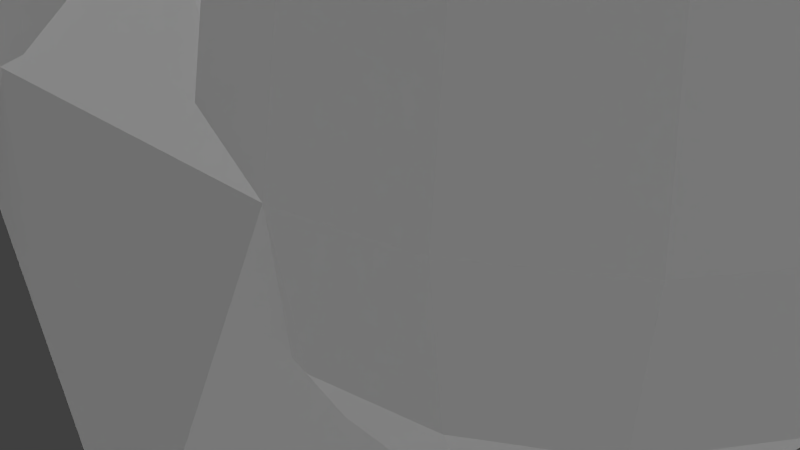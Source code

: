 # Source: 10_kyjen_squeakin_eggs_plush_puppies.blend  (saved by Blender 2.76.0; exported with 4.5.12 LTS)
import bpy
from mathutils import Matrix  # noqa: F401  (used for matrix-valued properties, if any)

bpy.ops.wm.read_factory_settings(use_empty=True)
scene = bpy.context.scene
scene.name = 'Scene'

# ---- collections
col_collection_1 = bpy.data.collections.new('Collection 1'); scene.collection.children.link(col_collection_1)

# ---- materials (node trees are filled in below, after node groups)
mat_material_005 = bpy.data.materials.new('Material.005')
mat_material_005.alpha_threshold = 0.0
mat_material_005.use_transparent_shadow = False
mat_material_005.roughness = 0.5
mat_material_005.specular_intensity = 0.08166
mat_material_004 = bpy.data.materials.new('Material.004')
mat_material_004.alpha_threshold = 0.0
mat_material_004.use_transparent_shadow = False
mat_material_004.roughness = 0.5
mat_material_004.specular_intensity = 0.03582
mat_material_007 = bpy.data.materials.new('Material.007')
mat_material_007.alpha_threshold = 0.0
mat_material_007.use_transparent_shadow = False
mat_material_007.roughness = 0.5
mat_material_007.specular_intensity = 0.1046
mat_material_006 = bpy.data.materials.new('Material.006')
mat_material_006.alpha_threshold = 0.0
mat_material_006.use_transparent_shadow = False
mat_material_006.roughness = 0.5

# ---- material node trees

# ---- world
world_world = bpy.data.worlds.new('World'); scene.world = world_world
world_world.color = (0.05088, 0.05088, 0.05088)
world_world.use_sun_shadow = False
world_world.sun_shadow_jitter_overblur = 0.0
world_world.cycles.sampling_method = 'MANUAL'
world_world.cycles.sample_map_resolution = 256

# ---- cameras
cam_camera = bpy.data.cameras.new('Camera')
cam_camera.clip_end = 100.0
cam_camera.lens = 35.0
cam_camera.sensor_width = 32.0
cam_camera.sensor_height = 18.0
cam_camera.ortho_scale = 7.314
cam_camera.dof.focus_distance = 0.0
cam_camera.dof.aperture_fstop = 128.0

# ---- lights
light_hemi_001 = bpy.data.lights.new('Hemi.001', 'SUN')
light_hemi_001.transmission_factor = 0.0
light_hemi_001.angle = 0.1993
light_hemi_001.energy = 1.0
light_hemi_001.shadow_buffer_clip_start = 0.5
light_hemi_001.shadow_soft_size = 0.1
light_hemi_001.shadow_cascade_max_distance = 1000.0
light_hemi_001.cycles.use_multiple_importance_sampling = False
light_point_001 = bpy.data.lights.new('Point.001', 'POINT')
light_point_001.transmission_factor = 0.0
light_point_001.energy = 100.0
light_point_001.shadow_buffer_clip_start = 0.5
light_point_001.shadow_soft_size = 10.0
light_point_001.shadow_maximum_resolution = 0.006
light_point_001.use_absolute_resolution = True
light_point_001.cycles.use_multiple_importance_sampling = False
light_point = bpy.data.lights.new('Point', 'POINT')
light_point.transmission_factor = 0.0
light_point.energy = 100.0
light_point.shadow_buffer_clip_start = 0.5
light_point.shadow_soft_size = 10.0
light_point.shadow_maximum_resolution = 0.006
light_point.use_absolute_resolution = True
light_point.cycles.use_multiple_importance_sampling = False
light_hemi = bpy.data.lights.new('Hemi', 'SUN')
light_hemi.transmission_factor = 0.0
light_hemi.angle = 2.942
light_hemi.energy = 1.0
light_hemi.shadow_buffer_clip_start = 0.5
light_hemi.shadow_soft_size = 10.0
light_hemi.shadow_cascade_max_distance = 1000.0
light_hemi.cycles.use_multiple_importance_sampling = False

# ---- meshes
me_cylinder_006 = bpy.data.meshes.new('Cylinder.006')
me_cylinder_006.from_pydata([(-2.762, 2.388, -18.64), (-2.762, 2.388, -7.64), (-2.372, 2.35, -18.64), (-2.372, 2.35, -7.64), (-1.997, 2.236, -18.64), (-1.997, 2.236, -7.64), (-1.651, 2.051, -18.64), (-1.651, 2.051, -7.64), (-1.348, 1.802, -18.64), (-1.348, 1.802, -7.64), (-1.099, 1.499, -18.64), (-1.099, 1.499, -7.64), (-0.9145, 1.153, -18.64), (-0.9145, 1.153, -7.64), (-0.8007, 0.7782, -18.64), (-0.8007, 0.7782, -7.64), (-0.7622, 0.388, -18.64), (-0.7622, 0.388, -7.64), (-0.8007, -0.002144, -18.64), (-0.8007, -0.002144, -7.64), (-0.9145, -0.3773, -18.64), (-0.9145, -0.3773, -7.64), (-1.099, -0.7231, -18.64), (-1.099, -0.7231, -7.64), (-1.348, -1.026, -18.64), (-1.348, -1.026, -7.64), (-1.651, -1.275, -18.64), (-1.651, -1.275, -7.64), (-1.997, -1.46, -18.64), (-1.997, -1.46, -7.64), (-2.372, -1.574, -18.64), (-2.372, -1.574, -7.64), (-2.762, -1.612, -18.64), (-2.762, -1.612, -7.64), (-3.152, -1.574, -18.64), (-3.152, -1.574, -7.64), (-3.528, -1.46, -18.64), (-3.528, -1.46, -7.64), (-3.873, -1.275, -18.64), (-3.873, -1.275, -7.64), (-4.176, -1.026, -18.64), (-4.176, -1.026, -7.64), (-4.425, -0.7231, -18.64), (-4.425, -0.7231, -7.64), (-4.61, -0.3773, -18.64), (-4.61, -0.3773, -7.64), (-4.724, -0.002142, -18.64), (-4.724, -0.002142, -7.64), (-4.762, 0.388, -18.64), (-4.762, 0.388, -7.64), (-4.724, 0.7782, -18.64), (-4.724, 0.7782, -7.64), (-4.61, 1.153, -18.64), (-4.61, 1.153, -7.64), (-4.425, 1.499, -18.64), (-4.425, 1.499, -7.64), (-4.176, 1.802, -18.64), (-4.176, 1.802, -7.64), (-3.873, 2.051, -18.64), (-3.873, 2.051, -7.64), (-3.528, 2.236, -18.64), (-3.528, 2.236, -7.64), (-3.152, 2.35, -18.64), (-3.152, 2.35, -7.64), (-17.53, -7.248e-06, 6.932), (23.75, -7.01e-06, 6.413), (-13.18, 5.386, -3.58), (-3.079, 10.77, -4.308), (5.246, 7.038, -3.737), (8.1, -1.199e-06, -5.942), (5.246, -7.038, -3.737), (-3.079, -10.77, -4.308), (-13.18, -5.386, -3.58), (8.872, 10.77, 2.827), (8.872, 7.617, -0.04321), (16.49, -7.927e-06, -0.04321), (14.26, -5.386, -0.04321), (8.872, -10.77, 2.827), (-19.81, 4.123, 2.618), (-13.98, 9.953, 2.618), (-13.98, -9.953, 2.618), (-17.48, -7.617, 2.618), (-17.53, -7.248e-06, 6.932), (23.75, -7.01e-06, 6.413), (-16.99, -6.202e-06, 11.41), (24.29, -5.964e-06, 10.9), (-14.26, 1.457e-06, -2.674), (-14.73, 1.708e-06, -4.103), (-13.42, 1.774e-06, -5.562), (-10.55, 1.643e-06, -6.831), (-6.53, 1.337e-06, -7.716), (-1.989, 9.003e-07, -8.082), (2.386, 4.01e-07, -7.873), (-14.04, 1.578, -2.601), (-14.33, 2.915, -3.967), (-12.9, 3.809, -5.385), (-9.977, 4.123, -6.639), (-6.005, 3.809, -7.539), (-1.587, 2.915, -7.946), (2.603, 1.578, -7.8), (-13.42, 2.915, -2.391), (-13.18, 5.386, -3.58), (-11.4, 7.038, -4.88), (-8.358, 7.617, -6.092), (-4.509, 7.038, -7.033), (-0.4427, 5.386, -7.559), (3.223, 2.915, -7.59), (-12.49, 3.809, -2.078), (-11.47, 7.038, -3.001), (-9.165, 9.195, -4.123), (-5.936, 9.953, -5.274), (-2.271, 9.195, -6.277), (1.27, 7.038, -6.981), (4.15, 3.809, -7.277), (-11.4, 4.123, -1.709), (-9.448, 7.617, -2.319), (-6.526, 9.953, -3.231), (-3.079, 10.77, -4.308), (0.3684, 9.953, -5.385), (3.291, 7.617, -6.298), (5.243, 4.123, -6.908), (-10.31, 3.809, -1.339), (-7.427, 7.038, -1.636), (-3.886, 9.195, -2.339), (-0.2213, 9.953, -3.343), (3.008, 9.195, -4.493), (5.311, 7.038, -5.615), (6.337, 3.809, -6.538), (-9.38, 2.915, -1.026), (-5.715, 5.386, -1.057), (-1.648, 7.038, -1.583), (2.201, 7.617, -2.524), (5.246, 7.038, -3.737), (7.024, 5.386, -5.036), (7.263, 2.915, -6.225), (-12.09, 4.351e-07, -1.495), (-8.761, 1.578, -0.8167), (-4.57, 2.915, -0.6704), (-0.1526, 3.809, -1.078), (3.819, 4.123, -1.977), (6.741, 3.809, -3.231), (8.168, 2.915, -4.65), (7.883, 1.578, -6.016), (-8.543, -1.429e-07, -0.7432), (-4.168, -2.385e-06, -0.5346), (0.3725, -2.454e-06, -0.9005), (4.388, -3.862e-06, -1.785), (7.266, -2.892e-06, -3.054), (8.57, -3.193e-06, -4.514), (8.1, -1.199e-06, -5.942), (-8.761, -1.578, -0.8167), (-4.57, -2.915, -0.6704), (-0.1526, -3.809, -1.078), (3.819, -4.123, -1.977), (6.741, -3.809, -3.231), (8.168, -2.915, -4.65), (7.883, -1.578, -6.016), (-9.38, -2.915, -1.026), (-5.715, -5.386, -1.057), (-1.648, -7.038, -1.583), (2.201, -7.617, -2.524), (5.246, -7.038, -3.737), (7.024, -5.386, -5.036), (7.263, -2.915, -6.225), (-10.31, -3.809, -1.339), (-7.427, -7.038, -1.636), (-3.886, -9.195, -2.339), (-0.2213, -9.953, -3.343), (3.008, -9.195, -4.493), (5.311, -7.038, -5.615), (6.337, -3.809, -6.538), (-11.4, -4.123, -1.709), (-9.448, -7.617, -2.319), (-6.526, -9.953, -3.231), (-3.079, -10.77, -4.308), (0.3683, -9.953, -5.385), (3.291, -7.617, -6.298), (5.243, -4.123, -6.908), (-12.49, -3.809, -2.078), (-11.47, -7.038, -3.001), (-9.165, -9.195, -4.123), (-5.936, -9.953, -5.274), (-2.271, -9.195, -6.277), (1.27, -7.038, -6.981), (4.15, -3.809, -7.277), (5.929, -8.528e-08, -7.122), (-13.42, -2.915, -2.391), (-13.18, -5.386, -3.58), (-11.4, -7.038, -4.88), (-8.358, -7.617, -6.092), (-4.509, -7.038, -7.033), (-0.4427, -5.386, -7.559), (3.223, -2.915, -7.59), (-14.04, -1.578, -2.601), (-14.33, -2.915, -3.967), (-12.9, -3.809, -5.385), (-9.977, -4.123, -6.639), (-6.005, -3.809, -7.539), (-1.587, -2.915, -7.946), (2.603, -1.578, -7.8), (4.749, -5.47e-06, 6.578), (1.254, -5.47e-06, 5.698), (-1.081, -5.47e-06, 4.381), (-1.901, -5.47e-06, 2.827), (-1.081, -5.47e-06, 1.274), (1.254, -5.47e-06, -0.04321), (4.749, -5.47e-06, -0.9232), (5.063, 1.578, 6.578), (1.834, 2.915, 5.698), (-0.3233, 3.809, 4.381), (-1.081, 4.123, 2.827), (-0.3233, 3.809, 1.274), (1.834, 2.915, -0.04321), (5.063, 1.578, -0.9232), (5.957, 2.915, 6.578), (3.485, 5.386, 5.698), (1.834, 7.038, 4.381), (1.254, 7.617, 2.827), (1.834, 7.038, 1.274), (3.485, 5.386, -0.04321), (5.957, 2.915, -0.9232), (7.294, 3.809, 6.578), (5.957, 7.038, 5.698), (5.063, 9.195, 4.381), (4.749, 9.953, 2.827), (5.063, 9.195, 1.274), (5.957, 7.038, -0.04321), (7.294, 3.809, -0.9232), (8.872, 4.123, 6.578), (8.872, 7.617, 5.698), (8.872, 9.953, 4.381), (8.872, 10.77, 2.827), (8.872, 9.953, 1.274), (8.872, 7.617, -0.04321), (8.872, 4.123, -0.9232), (10.45, 3.809, 6.578), (11.79, 7.038, 5.698), (12.68, 9.195, 4.381), (12.99, 9.953, 2.827), (12.68, 9.195, 1.274), (11.79, 7.038, -0.04321), (10.45, 3.809, -0.9232), (11.79, 2.915, 6.578), (14.26, 5.386, 5.698), (15.91, 7.038, 4.381), (16.49, 7.617, 2.827), (15.91, 7.038, 1.274), (14.26, 5.386, -0.04321), (11.79, 2.915, -0.9232), (8.872, -6.092e-06, 6.887), (12.68, 1.578, 6.578), (15.91, 2.915, 5.698), (18.07, 3.809, 4.381), (18.82, 4.123, 2.827), (18.07, 3.809, 1.274), (15.91, 2.915, -0.04321), (12.68, 1.578, -0.9232), (12.99, -6.184e-06, 6.578), (16.49, -7.927e-06, 5.698), (18.82, -7.56e-06, 4.381), (19.64, -8.661e-06, 2.827), (18.82, -7.56e-06, 1.274), (16.49, -7.927e-06, -0.04321), (12.99, -6.184e-06, -0.9232), (12.68, -1.578, 6.578), (15.91, -2.915, 5.698), (18.07, -3.809, 4.381), (18.82, -4.123, 2.827), (18.07, -3.809, 1.274), (15.91, -2.915, -0.04321), (12.68, -1.578, -0.9232), (11.79, -2.915, 6.578), (14.26, -5.386, 5.698), (15.91, -7.038, 4.381), (16.49, -7.617, 2.827), (15.91, -7.038, 1.274), (14.26, -5.386, -0.04321), (11.79, -2.915, -0.9232), (10.45, -3.809, 6.578), (11.79, -7.038, 5.698), (12.68, -9.195, 4.381), (12.99, -9.953, 2.827), (12.68, -9.195, 1.274), (11.79, -7.038, -0.04321), (10.45, -3.809, -0.9232), (8.872, -4.123, 6.578), (8.872, -7.617, 5.698), (8.872, -9.953, 4.381), (8.872, -10.77, 2.827), (8.872, -9.953, 1.274), (8.872, -7.617, -0.04321), (8.872, -4.123, -0.9232), (7.294, -3.809, 6.578), (5.957, -7.038, 5.698), (5.063, -9.195, 4.381), (4.749, -9.953, 2.827), (5.063, -9.195, 1.274), (5.957, -7.038, -0.04321), (7.294, -3.809, -0.9232), (8.872, -5.47e-06, -1.232), (5.957, -2.915, 6.578), (3.485, -5.386, 5.698), (1.834, -7.038, 4.381), (1.254, -7.617, 2.827), (1.834, -7.038, 1.274), (3.485, -5.386, -0.04321), (5.957, -2.915, -0.9232), (5.063, -1.578, 6.578), (1.834, -2.915, 5.698), (-0.3233, -3.809, 4.381), (-1.081, -4.123, 2.827), (-0.3233, -3.809, 1.274), (1.834, -2.915, -0.04321), (5.063, -1.578, -0.9232), (-13.98, -6.724e-07, 6.368), (-17.48, -6.724e-07, 5.488), (-19.81, -6.724e-07, 4.171), (-20.63, -6.724e-07, 2.618), (-19.81, -6.724e-07, 1.064), (-17.48, -6.724e-07, -0.2531), (-13.98, -6.724e-07, -1.133), (-13.67, 1.578, 6.368), (-16.9, 2.915, 5.488), (-19.06, 3.809, 4.171), (-19.81, 4.123, 2.618), (-19.06, 3.809, 1.064), (-16.9, 2.915, -0.2531), (-13.67, 1.578, -1.133), (-12.78, 2.915, 6.368), (-15.25, 5.386, 5.488), (-16.9, 7.038, 4.171), (-17.48, 7.617, 2.618), (-16.9, 7.038, 1.064), (-15.25, 5.386, -0.2531), (-12.78, 2.915, -1.133), (-11.44, 3.809, 6.368), (-12.78, 7.038, 5.488), (-13.67, 9.195, 4.171), (-13.98, 9.953, 2.618), (-13.67, 9.195, 1.064), (-12.78, 7.038, -0.2531), (-11.44, 3.809, -1.133), (-9.861, 4.123, 6.368), (-9.861, 7.617, 5.488), (-9.861, 9.953, 4.171), (-9.861, 10.77, 2.618), (-9.861, 9.953, 1.064), (-9.861, 7.617, -0.2531), (-9.861, 4.123, -1.133), (-8.284, 3.809, 6.368), (-6.946, 7.038, 5.488), (-6.053, 9.195, 4.171), (-5.739, 9.953, 2.618), (-6.053, 9.195, 1.064), (-6.946, 7.038, -0.2531), (-8.284, 3.809, -1.133), (-6.946, 2.915, 6.368), (-4.475, 5.386, 5.488), (-2.824, 7.038, 4.171), (-2.244, 7.617, 2.618), (-2.824, 7.038, 1.064), (-4.475, 5.386, -0.2531), (-6.946, 2.915, -1.133), (-9.861, -1.295e-06, 6.677), (-6.053, 1.578, 6.368), (-2.824, 2.915, 5.488), (-0.6662, 3.809, 4.171), (0.09138, 4.123, 2.618), (-0.6662, 3.809, 1.064), (-2.824, 2.915, -0.2531), (-6.053, 1.578, -1.133), (-5.739, -1.387e-06, 6.368), (-2.244, -3.129e-06, 5.488), (0.09138, -2.763e-06, 4.171), (0.9114, -3.863e-06, 2.618), (0.09138, -2.763e-06, 1.064), (-2.244, -3.129e-06, -0.2531), (-5.739, -1.387e-06, -1.133), (-6.053, -1.578, 6.368), (-2.824, -2.915, 5.488), (-0.6662, -3.809, 4.171), (0.09138, -4.123, 2.618), (-0.6662, -3.809, 1.064), (-2.824, -2.915, -0.2531), (-6.053, -1.578, -1.133), (-6.946, -2.915, 6.368), (-4.475, -5.386, 5.488), (-2.824, -7.038, 4.171), (-2.244, -7.617, 2.618), (-2.824, -7.038, 1.064), (-4.475, -5.386, -0.2531), (-6.946, -2.915, -1.133), (-8.284, -3.809, 6.368), (-6.946, -7.038, 5.488), (-6.053, -9.195, 4.171), (-5.739, -9.953, 2.618), (-6.053, -9.195, 1.064), (-6.946, -7.038, -0.2531), (-8.284, -3.809, -1.133), (-9.861, -4.123, 6.368), (-9.861, -7.617, 5.488), (-9.861, -9.953, 4.171), (-9.861, -10.77, 2.618), (-9.861, -9.953, 1.064), (-9.861, -7.617, -0.2531), (-9.861, -4.123, -1.133), (-11.44, -3.809, 6.368), (-12.78, -7.038, 5.488), (-13.67, -9.195, 4.171), (-13.98, -9.953, 2.618), (-13.67, -9.195, 1.064), (-12.78, -7.038, -0.2531), (-11.44, -3.809, -1.133), (-9.861, -6.724e-07, -1.442), (-12.78, -2.915, 6.368), (-15.25, -5.386, 5.488), (-16.9, -7.038, 4.171), (-17.48, -7.617, 2.618), (-16.9, -7.038, 1.064), (-15.25, -5.386, -0.2531), (-12.78, -2.915, -1.133), (-13.67, -1.578, 6.368), (-16.9, -2.915, 5.488), (-19.06, -3.809, 4.171), (-19.81, -4.123, 2.618), (-19.06, -3.809, 1.064), (-16.9, -2.915, -0.2531), (-13.67, -1.578, -1.133), (-16.99, 0.4274, 11.41), (-17.53, 0.4274, 6.932), (23.75, 0.4274, 6.413), (24.29, 0.4274, 10.9)], [(382, 311)], [(0, 1, 3, 2), (2, 3, 5, 4), (4, 5, 7, 6), (6, 7, 9, 8), (8, 9, 11, 10), (10, 11, 13, 12), (12, 13, 15, 14), (14, 15, 17, 16), (16, 17, 19, 18), (18, 19, 21, 20), (20, 21, 23, 22), (22, 23, 25, 24), (24, 25, 27, 26), (26, 27, 29, 28), (28, 29, 31, 30), (30, 31, 33, 32), (32, 33, 35, 34), (34, 35, 37, 36), (36, 37, 39, 38), (38, 39, 41, 40), (40, 41, 43, 42), (42, 43, 45, 44), (44, 45, 47, 46), (46, 47, 49, 48), (48, 49, 51, 50), (50, 51, 53, 52), (52, 53, 55, 54), (54, 55, 57, 56), (56, 57, 59, 58), (58, 59, 61, 60), (3, 1, 63, 61, 59, 57, 55, 53, 51, 49, 47, 45, 43, 41, 39, 37, 35, 33, 31, 29, 27, 25, 23, 21, 19, 17, 15, 13, 11, 9, 7, 5), (62, 63, 1, 0), (60, 61, 63, 62), (0, 2, 4, 6, 8, 10, 12, 14, 16, 18, 20, 22, 24, 26, 28, 30, 32, 34, 36, 38, 40, 42, 44, 46, 48, 50, 52, 54, 56, 58, 60, 62), (69, 75, 76, 70), (76, 77, 71, 70), (80, 71, 77), (69, 68, 74, 75), (73, 74, 68, 67), (67, 79, 73), (78, 79, 67, 66), (78, 66, 72, 81), (81, 72, 71, 80), (73, 65, 77), (80, 64, 79), (64, 79, 73, 65), (64, 80, 77, 65), (82, 84, 85, 83), (92, 91, 98, 99), (90, 89, 96, 97), (88, 87, 94, 95), (91, 90, 97, 98), (89, 88, 95, 96), (87, 86, 93, 94), (98, 97, 104, 105), (96, 95, 102, 103), (94, 93, 100, 101), (99, 98, 105, 106), (97, 96, 103, 104), (95, 94, 101, 102), (105, 104, 111, 112), (103, 102, 109, 110), (101, 100, 107, 108), (106, 105, 112, 113), (104, 103, 110, 111), (102, 101, 108, 109), (113, 112, 119, 120), (111, 110, 117, 118), (109, 108, 115, 116), (112, 111, 118, 119), (110, 109, 116, 117), (108, 107, 114, 115), (118, 117, 124, 125), (116, 115, 122, 123), (119, 118, 125, 126), (117, 116, 123, 124), (115, 114, 121, 122), (120, 119, 126, 127), (126, 125, 132, 133), (124, 123, 130, 131), (122, 121, 128, 129), (127, 126, 133, 134), (125, 124, 131, 132), (123, 122, 129, 130), (131, 130, 138, 139), (129, 128, 136, 137), (134, 133, 141, 142), (132, 131, 139, 140), (130, 129, 137, 138), (133, 132, 140, 141), (142, 141, 148, 149), (140, 139, 146, 147), (138, 137, 144, 145), (141, 140, 147, 148), (139, 138, 145, 146), (137, 136, 143, 144), (145, 144, 151, 152), (148, 147, 154, 155), (146, 145, 152, 153), (144, 143, 150, 151), (149, 148, 155, 156), (147, 146, 153, 154), (155, 154, 161, 162), (153, 152, 159, 160), (151, 150, 157, 158), (156, 155, 162, 163), (154, 153, 160, 161), (152, 151, 158, 159), (158, 157, 164, 165), (163, 162, 169, 170), (161, 160, 167, 168), (159, 158, 165, 166), (162, 161, 168, 169), (160, 159, 166, 167), (170, 169, 176, 177), (168, 167, 174, 175), (166, 165, 172, 173), (169, 168, 175, 176), (167, 166, 173, 174), (165, 164, 171, 172), (176, 175, 182, 183), (174, 173, 180, 181), (172, 171, 178, 179), (177, 176, 183, 184), (175, 174, 181, 182), (173, 172, 179, 180), (183, 182, 190, 191), (181, 180, 188, 189), (179, 178, 186, 187), (184, 183, 191, 192), (182, 181, 189, 190), (180, 179, 187, 188), (192, 191, 198, 199), (190, 189, 196, 197), (188, 187, 194, 195), (191, 190, 197, 198), (189, 188, 195, 196), (187, 186, 193, 194), (86, 135, 93), (185, 92, 99), (93, 135, 100), (185, 99, 106), (100, 135, 107), (185, 106, 113), (107, 135, 114), (185, 113, 120), (114, 135, 121), (185, 120, 127), (185, 127, 134), (121, 135, 128), (128, 135, 136), (185, 134, 142), (136, 135, 143), (185, 142, 149), (143, 135, 150), (185, 149, 156), (185, 156, 163), (150, 135, 157), (157, 135, 164), (185, 163, 170), (164, 135, 171), (185, 170, 177), (171, 135, 178), (185, 177, 184), (178, 135, 186), (185, 184, 192), (186, 135, 193), (185, 192, 199), (197, 196, 89, 90), (195, 194, 87, 88), (193, 135, 86), (185, 199, 92), (198, 197, 90, 91), (196, 195, 88, 89), (194, 193, 86, 87), (199, 198, 91, 92), (206, 205, 212, 213), (204, 203, 210, 211), (202, 201, 208, 209), (205, 204, 211, 212), (203, 202, 209, 210), (201, 200, 207, 208), (212, 211, 218, 219), (210, 209, 216, 217), (208, 207, 214, 215), (213, 212, 219, 220), (211, 210, 217, 218), (209, 208, 215, 216), (219, 218, 225, 226), (217, 216, 223, 224), (215, 214, 221, 222), (220, 219, 226, 227), (218, 217, 224, 225), (216, 215, 222, 223), (227, 226, 233, 234), (225, 224, 231, 232), (223, 222, 229, 230), (226, 225, 232, 233), (224, 223, 230, 231), (222, 221, 228, 229), (232, 231, 238, 239), (230, 229, 236, 237), (233, 232, 239, 240), (231, 230, 237, 238), (229, 228, 235, 236), (234, 233, 240, 241), (240, 239, 246, 247), (238, 237, 244, 245), (236, 235, 242, 243), (241, 240, 247, 248), (239, 238, 245, 246), (237, 236, 243, 244), (245, 244, 252, 253), (243, 242, 250, 251), (248, 247, 255, 256), (246, 245, 253, 254), (244, 243, 251, 252), (247, 246, 254, 255), (256, 255, 262, 263), (254, 253, 260, 261), (252, 251, 258, 259), (255, 254, 261, 262), (253, 252, 259, 260), (251, 250, 257, 258), (259, 258, 265, 266), (262, 261, 268, 269), (260, 259, 266, 267), (258, 257, 264, 265), (263, 262, 269, 270), (261, 260, 267, 268), (269, 268, 275, 276), (267, 266, 273, 274), (265, 264, 271, 272), (270, 269, 276, 277), (268, 267, 274, 275), (266, 265, 272, 273), (272, 271, 278, 279), (277, 276, 283, 284), (275, 274, 281, 282), (273, 272, 279, 280), (276, 275, 282, 283), (274, 273, 280, 281), (284, 283, 290, 291), (282, 281, 288, 289), (280, 279, 286, 287), (283, 282, 289, 290), (281, 280, 287, 288), (279, 278, 285, 286), (290, 289, 296, 297), (288, 287, 294, 295), (286, 285, 292, 293), (291, 290, 297, 298), (289, 288, 295, 296), (287, 286, 293, 294), (297, 296, 304, 305), (295, 294, 302, 303), (293, 292, 300, 301), (298, 297, 305, 306), (296, 295, 303, 304), (294, 293, 301, 302), (306, 305, 312, 313), (304, 303, 310, 311), (302, 301, 308, 309), (305, 304, 311, 312), (303, 302, 309, 310), (301, 300, 307, 308), (200, 249, 207), (299, 206, 213), (207, 249, 214), (299, 213, 220), (214, 249, 221), (299, 220, 227), (221, 249, 228), (299, 227, 234), (228, 249, 235), (299, 234, 241), (299, 241, 248), (235, 249, 242), (242, 249, 250), (299, 248, 256), (250, 249, 257), (299, 256, 263), (257, 249, 264), (299, 263, 270), (299, 270, 277), (264, 249, 271), (271, 249, 278), (299, 277, 284), (278, 249, 285), (299, 284, 291), (285, 249, 292), (299, 291, 298), (292, 249, 300), (299, 298, 306), (300, 249, 307), (299, 306, 313), (311, 310, 203, 204), (309, 308, 201, 202), (307, 249, 200), (299, 313, 206), (312, 311, 204, 205), (310, 309, 202, 203), (308, 307, 200, 201), (313, 312, 205, 206), (320, 319, 326, 327), (318, 317, 324, 325), (316, 315, 322, 323), (319, 318, 325, 326), (317, 316, 323, 324), (315, 314, 321, 322), (326, 325, 332, 333), (324, 323, 330, 331), (322, 321, 328, 329), (327, 326, 333, 334), (325, 324, 331, 332), (323, 322, 329, 330), (333, 332, 339, 340), (331, 330, 337, 338), (329, 328, 335, 336), (334, 333, 340, 341), (332, 331, 338, 339), (330, 329, 336, 337), (341, 340, 347, 348), (339, 338, 345, 346), (337, 336, 343, 344), (340, 339, 346, 347), (338, 337, 344, 345), (336, 335, 342, 343), (346, 345, 352, 353), (344, 343, 350, 351), (347, 346, 353, 354), (345, 344, 351, 352), (343, 342, 349, 350), (348, 347, 354, 355), (354, 353, 360, 361), (352, 351, 358, 359), (350, 349, 356, 357), (355, 354, 361, 362), (353, 352, 359, 360), (351, 350, 357, 358), (359, 358, 366, 367), (357, 356, 364, 365), (362, 361, 369, 370), (360, 359, 367, 368), (358, 357, 365, 366), (361, 360, 368, 369), (370, 369, 376, 377), (368, 367, 374, 375), (366, 365, 372, 373), (369, 368, 375, 376), (367, 366, 373, 374), (365, 364, 371, 372), (373, 372, 379, 380), (376, 375, 382, 383), (374, 373, 380, 381), (372, 371, 378, 379), (377, 376, 383, 384), (375, 374, 381, 382), (383, 382, 389, 390), (381, 380, 387, 388), (379, 378, 385, 386), (384, 383, 390, 391), (382, 381, 388, 389), (380, 379, 386, 387), (386, 385, 392, 393), (391, 390, 397, 398), (389, 388, 395, 396), (387, 386, 393, 394), (390, 389, 396, 397), (388, 387, 394, 395), (398, 397, 404, 405), (396, 395, 402, 403), (394, 393, 400, 401), (397, 396, 403, 404), (395, 394, 401, 402), (393, 392, 399, 400), (404, 403, 410, 411), (402, 401, 408, 409), (400, 399, 406, 407), (405, 404, 411, 412), (403, 402, 409, 410), (401, 400, 407, 408), (411, 410, 418, 419), (409, 408, 416, 417), (407, 406, 414, 415), (412, 411, 419, 420), (410, 409, 417, 418), (408, 407, 415, 416), (420, 419, 426, 427), (418, 417, 424, 425), (416, 415, 422, 423), (419, 418, 425, 426), (417, 416, 423, 424), (415, 414, 421, 422), (314, 363, 321), (413, 320, 327), (321, 363, 328), (413, 327, 334), (328, 363, 335), (413, 334, 341), (335, 363, 342), (413, 341, 348), (342, 363, 349), (413, 348, 355), (413, 355, 362), (349, 363, 356), (356, 363, 364), (413, 362, 370), (364, 363, 371), (413, 370, 377), (371, 363, 378), (413, 377, 384), (413, 384, 391), (378, 363, 385), (385, 363, 392), (413, 391, 398), (392, 363, 399), (413, 398, 405), (399, 363, 406), (413, 405, 412), (406, 363, 414), (413, 412, 420), (414, 363, 421), (413, 420, 427), (425, 424, 317, 318), (423, 422, 315, 316), (421, 363, 314), (413, 427, 320), (426, 425, 318, 319), (424, 423, 316, 317), (422, 421, 314, 315), (427, 426, 319, 320), (429, 430, 431, 428), (83, 85, 431, 430), (84, 82, 429, 428), (85, 84, 428, 431), (82, 83, 430, 429)])
me_cylinder_006.polygons.foreach_set('material_index', [2, 2, 2, 2, 2, 2, 2, 2, 2, 2, 2, 2, 2, 2, 2, 2, 2, 2, 2, 2, 2, 2, 2, 2, 2, 2, 2, 2, 2, 2, 2, 2, 2, 2, 0, 0, 0, 0, 0, 0, 0, 0, 0, 0, 0, 0, 0, 1, 1, 1, 1, 1, 1, 1, 1, 1, 1, 1, 1, 1, 1, 1, 1, 1, 1, 1, 1, 1, 1, 1, 1, 1, 1, 1, 1, 1, 1, 1, 1, 1, 1, 1, 1, 1, 1, 1, 1, 1, 1, 1, 1, 1, 1, 1, 1, 1, 1, 1, 1, 1, 1, 1, 1, 1, 1, 1, 1, 1, 1, 1, 1, 1, 1, 1, 1, 1, 1, 1, 1, 1, 1, 1, 1, 1, 1, 1, 1, 1, 1, 1, 1, 1, 1, 1, 1, 1, 1, 1, 1, 1, 1, 1, 1, 1, 1, 1, 1, 1, 1, 1, 1, 1, 1, 1, 1, 1, 1, 1, 1, 1, 1, 1, 1, 1, 1, 1, 1, 1, 1, 1, 1, 1, 1, 1, 1, 1, 1, 1, 1, 1, 1, 1, 1, 1, 1, 1, 1, 1, 1, 1, 1, 1, 1, 1, 1, 1, 1, 1, 1, 1, 1, 1, 1, 1, 1, 1, 1, 1, 1, 1, 1, 1, 1, 1, 1, 1, 1, 1, 1, 1, 1, 1, 1, 1, 1, 1, 1, 1, 1, 1, 1, 1, 1, 1, 1, 1, 1, 1, 1, 1, 1, 1, 1, 1, 1, 1, 1, 1, 1, 1, 1, 1, 1, 1, 1, 1, 1, 1, 1, 1, 1, 1, 1, 1, 1, 1, 1, 1, 1, 1, 1, 1, 1, 1, 1, 1, 1, 1, 1, 1, 1, 1, 1, 1, 1, 1, 1, 1, 1, 1, 1, 1, 1, 1, 1, 1, 1, 1, 1, 1, 1, 1, 1, 1, 1, 1, 1, 1, 1, 1, 1, 1, 1, 1, 1, 1, 1, 1, 1, 1, 1, 1, 1, 1, 1, 1, 1, 1, 1, 1, 1, 1, 1, 1, 1, 1, 1, 1, 1, 1, 1, 1, 1, 1, 1, 1, 1, 1, 1, 1, 1, 1, 1, 1, 1, 1, 1, 1, 1, 1, 1, 1, 1, 1, 1, 1, 1, 1, 1, 1, 1, 1, 1, 1, 1, 1, 1, 1, 1, 1, 1, 1, 1, 1, 1, 1, 1, 1, 1, 1, 1, 1, 1, 1, 1, 1, 1, 1, 1, 1, 1, 1, 1, 1, 1, 1, 1, 1, 1, 1, 1, 1, 1, 1, 1, 1, 1, 1, 1, 1, 1, 1, 1, 1, 1, 1, 1, 1, 1, 1, 1, 1, 1, 1, 1, 1, 1])
_uv = me_cylinder_006.uv_layers.new(name='UVMap')
_uv.uv.foreach_set('vector', [0.7792, 0.299, 0.7792, 0.5245, 0.7766, 0.5245, 0.7766, 0.299, 0.7766, 0.299, 0.7766, 0.5245, 0.7741, 0.5245, 0.7741, 0.299, 0.7741, 0.299, 0.7741, 0.5245, 0.7718, 0.5245, 0.7718, 0.299, 0.7718, 0.299, 0.7718, 0.5245, 0.7698, 0.5245, 0.7698, 0.299, 0.7698, 0.299, 0.7698, 0.5245, 0.7682, 0.5245, 0.7682, 0.299, 0.0, 0.0, 1.0, 0.0, 1.0, 1.0, 0.0, 1.0, 0.0, 0.0, 1.0, 0.0, 1.0, 1.0, 0.0, 1.0, 0.0, 0.0, 1.0, 0.0, 1.0, 1.0, 0.0, 1.0, 0.0, 0.0, 1.0, 0.0, 1.0, 1.0, 0.0, 1.0, 0.0, 0.0, 1.0, 0.0, 1.0, 1.0, 0.0, 1.0, 0.0, 0.0, 1.0, 0.0, 1.0, 1.0, 0.0, 1.0, 0.2393, 0.3377, 0.2393, 0.5442, 0.2378, 0.5442, 0.2378, 0.3377, 0.2378, 0.3377, 0.2378, 0.5442, 0.2359, 0.5442, 0.2359, 0.3377, 0.2359, 0.3377, 0.2359, 0.5442, 0.2338, 0.5442, 0.2338, 0.3377, 0.2338, 0.3377, 0.2338, 0.5442, 0.2315, 0.5442, 0.2315, 0.3377, 0.2315, 0.3377, 0.2315, 0.5442, 0.2291, 0.5442, 0.2291, 0.3377, 0.2291, 0.3377, 0.2291, 0.5442, 0.2268, 0.5442, 0.2268, 0.3377, 0.2268, 0.3377, 0.2268, 0.5442, 0.2245, 0.5442, 0.2245, 0.3377, 0.2245, 0.3377, 0.2245, 0.5442, 0.2224, 0.5442, 0.2224, 0.3377, 0.2224, 0.3377, 0.2224, 0.5442, 0.2205, 0.5442, 0.2205, 0.3377, 0.2205, 0.3377, 0.2205, 0.5442, 0.219, 0.5442, 0.219, 0.3377, 0.0, 0.0, 1.0, 0.0, 1.0, 1.0, 0.0, 1.0, 0.0, 0.0, 1.0, 0.0, 1.0, 1.0, 0.0, 1.0, 0.0, 0.0, 1.0, 0.0, 1.0, 1.0, 0.0, 1.0, 0.0, 0.0, 1.0, 0.0, 1.0, 1.0, 0.0, 1.0, 0.0, 0.0, 1.0, 0.0, 1.0, 1.0, 0.0, 1.0, 0.0, 0.0, 1.0, 0.0, 1.0, 1.0, 0.0, 1.0, 0.7903, 0.299, 0.7903, 0.5245, 0.7887, 0.5245, 0.7887, 0.299, 0.7887, 0.299, 0.7887, 0.5245, 0.7866, 0.5245, 0.7866, 0.299, 0.7866, 0.299, 0.7866, 0.5245, 0.7843, 0.5245, 0.7843, 0.299, 0.5, 1.0, 0.5975, 0.9904, 0.6913, 0.9619, 0.7778, 0.9157, 0.8536, 0.8536, 0.9157, 0.7778, 0.9619, 0.6913, 0.9904, 0.5975, 1.0, 0.5, 0.9904, 0.4025, 0.9619, 0.3087, 0.9157, 0.2222, 0.8536, 0.1464, 0.7778, 0.08427, 0.6913, 0.03806, 0.5975, 0.009607, 0.5, 0.0, 0.4025, 0.009607, 0.3087, 0.03806, 0.2222, 0.08427, 0.1464, 0.1464, 0.08426, 0.2222, 0.03806, 0.3087, 0.009607, 0.4025, 0.0, 0.5, 0.009607, 0.5975, 0.03806, 0.6913, 0.08427, 0.7778, 0.1464, 0.8536, 0.2222, 0.9157, 0.3087, 0.9619, 0.4025, 0.9904, 0.7818, 0.299, 0.7818, 0.5245, 0.7792, 0.5245, 0.7792, 0.299, 0.7843, 0.299, 0.7843, 0.5245, 0.7818, 0.5245, 0.7818, 0.299, 0.5, 1.0, 0.5975, 0.9904, 0.6913, 0.9619, 0.7778, 0.9157, 0.8536, 0.8536, 0.9157, 0.7778, 0.9619, 0.6913, 0.9904, 0.5975, 1.0, 0.5, 0.9904, 0.4025, 0.9619, 0.3087, 0.9157, 0.2222, 0.8536, 0.1464, 0.7778, 0.08427, 0.6913, 0.03806, 0.5975, 0.009607, 0.5, 0.0, 0.4025, 0.009607, 0.3087, 0.03806, 0.2222, 0.08427, 0.1464, 0.1464, 0.08426, 0.2222, 0.03806, 0.3087, 0.009607, 0.4025, 0.0, 0.5, 0.009607, 0.5975, 0.03806, 0.6913, 0.08427, 0.7778, 0.1464, 0.8536, 0.2222, 0.9157, 0.3087, 0.9619, 0.4025, 0.9904, 0.0, 0.0, 0.0, 0.0, 0.0, 0.0, 0.0, 0.0, 0.0, 0.0, 0.0, 0.0, 0.0, 0.0, 0.0, 0.0, 0.0, 0.0, 0.0, 0.0, 0.0, 0.0, 0.0, 0.0, 0.0, 0.0, 0.0, 0.0, 0.0, 0.0, 0.0, 0.0, 0.0, 0.0, 0.0, 0.0, 0.0, 0.0, 0.0, 0.0, 0.0, 0.0, 0.0, 0.0, 0.0, 0.0, 0.0, 0.0, 0.0, 0.0, 0.0, 0.0, 0.0, 0.0, 0.0, 0.0, 0.0, 0.0, 0.0, 0.0, 0.0, 0.0, 0.0, 0.0, 0.0, 0.0, 0.0, 0.0, 0.0, 0.0, 0.0, 0.0, 0.0, 0.0, 0.0, 0.0, 0.0, 0.0, 0.0, 0.0, 0.0, 0.0, 0.0, 0.0, 0.0, 0.0, 0.0, 0.0, 0.0, 0.0, 0.0, 0.0, 0.0, 0.0, 0.0, 0.0, 0.1477, 0.8331, 0.1541, 0.9086, 0.388, 0.9001, 0.3969, 0.8267, 0.7386, 0.5322, 0.7677, 0.5279, 0.765, 0.5307, 0.7371, 0.5337, 0.7979, 0.5354, 0.8247, 0.5536, 0.8209, 0.5575, 0.7944, 0.5391, 0.8438, 0.5796, 0.8525, 0.6095, 0.8498, 0.6123, 0.8403, 0.5832, 0.7677, 0.5279, 0.7979, 0.5354, 0.7944, 0.5391, 0.765, 0.5307, 0.8247, 0.5536, 0.8438, 0.5796, 0.8403, 0.5832, 0.8209, 0.5575, 0.8525, 0.6095, 0.8494, 0.6388, 0.8479, 0.6403, 0.8498, 0.6123, 0.765, 0.5307, 0.7944, 0.5391, 0.7845, 0.5494, 0.7574, 0.5387, 0.8209, 0.5575, 0.8403, 0.5832, 0.8304, 0.5936, 0.8101, 0.5687, 0.8498, 0.6123, 0.8479, 0.6403, 0.8438, 0.6446, 0.8422, 0.6202, 0.7371, 0.5337, 0.765, 0.5307, 0.7574, 0.5387, 0.733, 0.538, 0.7944, 0.5391, 0.8209, 0.5575, 0.8101, 0.5687, 0.7845, 0.5494, 0.8403, 0.5832, 0.8498, 0.6123, 0.8422, 0.6202, 0.8304, 0.5936, 0.7574, 0.5387, 0.7845, 0.5494, 0.7696, 0.5649, 0.746, 0.5505, 0.8101, 0.5687, 0.8304, 0.5936, 0.8155, 0.6091, 0.794, 0.5855, 0.8422, 0.6202, 0.8438, 0.6446, 0.8376, 0.651, 0.8308, 0.6321, 0.733, 0.538, 0.7574, 0.5387, 0.746, 0.5505, 0.7268, 0.5444, 0.7845, 0.5494, 0.8101, 0.5687, 0.794, 0.5855, 0.7696, 0.5649, 0.8304, 0.5936, 0.8422, 0.6202, 0.8308, 0.6321, 0.8155, 0.6091, 0.7268, 0.5444, 0.746, 0.5505, 0.7325, 0.5645, 0.7195, 0.552, 0.7696, 0.5649, 0.794, 0.5855, 0.7749, 0.6053, 0.752, 0.5832, 0.8155, 0.6091, 0.8308, 0.6321, 0.8173, 0.6461, 0.7979, 0.6273, 0.746, 0.5505, 0.7696, 0.5649, 0.752, 0.5832, 0.7325, 0.5645, 0.794, 0.5855, 0.8155, 0.6091, 0.7979, 0.6273, 0.7749, 0.6053, 0.8308, 0.6321, 0.8376, 0.651, 0.8303, 0.6586, 0.8173, 0.6461, 0.752, 0.5832, 0.7749, 0.6053, 0.7559, 0.6251, 0.7344, 0.6015, 0.7979, 0.6273, 0.8173, 0.6461, 0.8039, 0.66, 0.7803, 0.6456, 0.7325, 0.5645, 0.752, 0.5832, 0.7344, 0.6015, 0.7191, 0.5785, 0.7749, 0.6053, 0.7979, 0.6273, 0.7803, 0.6456, 0.7559, 0.6251, 0.8173, 0.6461, 0.8303, 0.6586, 0.8231, 0.6661, 0.8039, 0.66, 0.7195, 0.552, 0.7325, 0.5645, 0.7191, 0.5785, 0.7122, 0.5596, 0.7191, 0.5785, 0.7344, 0.6015, 0.7195, 0.617, 0.7077, 0.5904, 0.7559, 0.6251, 0.7803, 0.6456, 0.7654, 0.6611, 0.7398, 0.6418, 0.8039, 0.66, 0.8231, 0.6661, 0.8169, 0.6725, 0.7925, 0.6719, 0.7122, 0.5596, 0.7191, 0.5785, 0.7077, 0.5904, 0.7061, 0.566, 0.7344, 0.6015, 0.7559, 0.6251, 0.7398, 0.6418, 0.7195, 0.617, 0.7803, 0.6456, 0.8039, 0.66, 0.7925, 0.6719, 0.7654, 0.6611, 0.7398, 0.6418, 0.7654, 0.6611, 0.7555, 0.6715, 0.729, 0.6531, 0.7925, 0.6719, 0.8169, 0.6725, 0.8128, 0.6768, 0.7849, 0.6798, 0.7061, 0.566, 0.7077, 0.5904, 0.7001, 0.5983, 0.702, 0.5703, 0.7195, 0.617, 0.7398, 0.6418, 0.729, 0.6531, 0.7096, 0.6273, 0.7654, 0.6611, 0.7925, 0.6719, 0.7849, 0.6798, 0.7555, 0.6715, 0.7077, 0.5904, 0.7195, 0.617, 0.7096, 0.6273, 0.7001, 0.5983, 0.702, 0.5703, 0.7001, 0.5983, 0.6974, 0.6011, 0.7005, 0.5718, 0.7096, 0.6273, 0.729, 0.6531, 0.7252, 0.657, 0.7061, 0.631, 0.7555, 0.6715, 0.7849, 0.6798, 0.7822, 0.6826, 0.752, 0.6751, 0.7001, 0.5983, 0.7096, 0.6273, 0.7061, 0.631, 0.6974, 0.6011, 0.729, 0.6531, 0.7555, 0.6715, 0.752, 0.6751, 0.7252, 0.657, 0.0, 0.0, 1.0, 0.0, 1.0, 1.0, 0.0, 1.0, 0.2541, 0.6823, 0.2264, 0.6891, 0.224, 0.6866, 0.2509, 0.6789, 0.3041, 0.6144, 0.2962, 0.6418, 0.293, 0.6385, 0.3017, 0.6119, 0.2786, 0.6656, 0.2541, 0.6823, 0.2509, 0.6789, 0.2752, 0.662, 0.0, 0.0, 1.0, 0.0, 1.0, 1.0, 0.0, 1.0, 0.3013, 0.5876, 0.3041, 0.6144, 0.3017, 0.6119, 0.2999, 0.5862, 0.2962, 0.6418, 0.2786, 0.6656, 0.2752, 0.662, 0.293, 0.6385, 0.3017, 0.6119, 0.293, 0.6385, 0.2839, 0.629, 0.2947, 0.6046, 0.2752, 0.662, 0.2509, 0.6789, 0.2418, 0.6694, 0.2653, 0.6518, 0.224, 0.6866, 0.1984, 0.6838, 0.1946, 0.6799, 0.217, 0.6793, 0.2999, 0.5862, 0.3017, 0.6119, 0.2947, 0.6046, 0.2962, 0.5823, 0.293, 0.6385, 0.2752, 0.662, 0.2653, 0.6518, 0.2839, 0.629, 0.2509, 0.6789, 0.224, 0.6866, 0.217, 0.6793, 0.2418, 0.6694, 0.217, 0.6793, 0.1946, 0.6799, 0.189, 0.674, 0.2066, 0.6684, 0.2962, 0.5823, 0.2947, 0.6046, 0.2843, 0.5937, 0.2905, 0.5764, 0.2839, 0.629, 0.2653, 0.6518, 0.2505, 0.6364, 0.2702, 0.6148, 0.2418, 0.6694, 0.217, 0.6793, 0.2066, 0.6684, 0.2282, 0.6552, 0.2947, 0.6046, 0.2839, 0.629, 0.2702, 0.6148, 0.2843, 0.5937, 0.2653, 0.6518, 0.2418, 0.6694, 0.2282, 0.6552, 0.2505, 0.6364, 0.2905, 0.5764, 0.2843, 0.5937, 0.2719, 0.5809, 0.2838, 0.5695, 0.2702, 0.6148, 0.2505, 0.6364, 0.2331, 0.6183, 0.2541, 0.5981, 0.2282, 0.6552, 0.2066, 0.6684, 0.1942, 0.6556, 0.2121, 0.6385, 0.2843, 0.5937, 0.2702, 0.6148, 0.2541, 0.5981, 0.2719, 0.5809, 0.2505, 0.6364, 0.2282, 0.6552, 0.2121, 0.6385, 0.2331, 0.6183, 0.2066, 0.6684, 0.189, 0.674, 0.1823, 0.6671, 0.1942, 0.6556, 0.2719, 0.5809, 0.2541, 0.5981, 0.238, 0.5813, 0.2596, 0.5681, 0.2331, 0.6183, 0.2121, 0.6385, 0.196, 0.6217, 0.2157, 0.6001, 0.1942, 0.6556, 0.1823, 0.6671, 0.1757, 0.6601, 0.1819, 0.6428, 0.2838, 0.5695, 0.2719, 0.5809, 0.2596, 0.5681, 0.2772, 0.5625, 0.2541, 0.5981, 0.2331, 0.6183, 0.2157, 0.6001, 0.238, 0.5813, 0.2121, 0.6385, 0.1942, 0.6556, 0.1819, 0.6428, 0.196, 0.6217, 0.2596, 0.5681, 0.238, 0.5813, 0.2244, 0.5671, 0.2492, 0.5572, 0.2157, 0.6001, 0.196, 0.6217, 0.1823, 0.6075, 0.2009, 0.5848, 0.1819, 0.6428, 0.1757, 0.6601, 0.17, 0.6543, 0.1715, 0.6319, 0.2772, 0.5625, 0.2596, 0.5681, 0.2492, 0.5572, 0.2715, 0.5567, 0.238, 0.5813, 0.2157, 0.6001, 0.2009, 0.5848, 0.2244, 0.5671, 0.196, 0.6217, 0.1819, 0.6428, 0.1715, 0.6319, 0.1823, 0.6075, 0.2715, 0.5567, 0.2492, 0.5572, 0.2422, 0.55, 0.2677, 0.5527, 0.2244, 0.5671, 0.2009, 0.5848, 0.191, 0.5745, 0.2152, 0.5576, 0.1823, 0.6075, 0.1715, 0.6319, 0.1645, 0.6247, 0.1732, 0.5981, 0.2492, 0.5572, 0.2244, 0.5671, 0.2152, 0.5576, 0.2422, 0.55, 0.2009, 0.5848, 0.1823, 0.6075, 0.1732, 0.5981, 0.191, 0.5745, 0.1715, 0.6319, 0.17, 0.6543, 0.1662, 0.6503, 0.1645, 0.6247, 0.0, 0.0, 1.0, 0.0, 1.0, 1.0, 0.0, 0.0, 1.0, 0.0, 1.0, 1.0, 0.8479, 0.6403, 0.8349, 0.6629, 0.8438, 0.6446, 0.715, 0.5476, 0.7371, 0.5337, 0.733, 0.538, 0.8438, 0.6446, 0.8349, 0.6629, 0.8376, 0.651, 0.715, 0.5476, 0.733, 0.538, 0.7268, 0.5444, 0.8376, 0.651, 0.8349, 0.6629, 0.8303, 0.6586, 0.715, 0.5476, 0.7268, 0.5444, 0.7195, 0.552, 0.8303, 0.6586, 0.8349, 0.6629, 0.8231, 0.6661, 0.715, 0.5476, 0.7195, 0.552, 0.7122, 0.5596, 0.715, 0.5476, 0.7122, 0.5596, 0.7061, 0.566, 0.8231, 0.6661, 0.8349, 0.6629, 0.8169, 0.6725, 0.0, 0.0, 1.0, 0.0, 1.0, 1.0, 0.715, 0.5476, 0.7061, 0.566, 0.702, 0.5703, 0.0, 0.0, 1.0, 0.0, 1.0, 1.0, 0.0, 0.0, 1.0, 0.0, 1.0, 1.0, 0.0, 0.0, 1.0, 0.0, 1.0, 1.0, 0.0, 0.0, 1.0, 0.0, 1.0, 1.0, 0.288, 0.5654, 0.2999, 0.5862, 0.2962, 0.5823, 0.0, 0.0, 1.0, 0.0, 1.0, 1.0, 0.1946, 0.6799, 0.1781, 0.6711, 0.189, 0.674, 0.288, 0.5654, 0.2962, 0.5823, 0.2905, 0.5764, 0.189, 0.674, 0.1781, 0.6711, 0.1823, 0.6671, 0.288, 0.5654, 0.2905, 0.5764, 0.2838, 0.5695, 0.1823, 0.6671, 0.1781, 0.6711, 0.1757, 0.6601, 0.288, 0.5654, 0.2838, 0.5695, 0.2772, 0.5625, 0.1757, 0.6601, 0.1781, 0.6711, 0.17, 0.6543, 0.288, 0.5654, 0.2772, 0.5625, 0.2715, 0.5567, 0.17, 0.6543, 0.1781, 0.6711, 0.1662, 0.6503, 0.288, 0.5654, 0.2715, 0.5567, 0.2677, 0.5527, 0.2152, 0.5576, 0.191, 0.5745, 0.1875, 0.5709, 0.212, 0.5543, 0.1732, 0.5981, 0.1645, 0.6247, 0.162, 0.6221, 0.17, 0.5947, 0.0, 0.0, 1.0, 0.0, 1.0, 1.0, 0.0, 0.0, 1.0, 0.0, 1.0, 1.0, 0.2422, 0.55, 0.2152, 0.5576, 0.212, 0.5543, 0.2397, 0.5474, 0.191, 0.5745, 0.1732, 0.5981, 0.17, 0.5947, 0.1875, 0.5709, 0.1645, 0.6247, 0.1662, 0.6503, 0.1649, 0.649, 0.162, 0.6221, 0.2677, 0.5527, 0.2422, 0.55, 0.2397, 0.5474, 0.2664, 0.5513, 0.7228, 0.6747, 0.7461, 0.6927, 0.7422, 0.6927, 0.7207, 0.6747, 0.0, 0.0, 1.0, 0.0, 1.0, 1.0, 0.0, 1.0, 0.7616, 0.7834, 0.7461, 0.8103, 0.7422, 0.8103, 0.7566, 0.7834, 0.7461, 0.6927, 0.7616, 0.7197, 0.7566, 0.7197, 0.7422, 0.6927, 0.7671, 0.7515, 0.7616, 0.7834, 0.7566, 0.7834, 0.7616, 0.7515, 0.7461, 0.8103, 0.7228, 0.8284, 0.7207, 0.8284, 0.7422, 0.8103, 0.7422, 0.6927, 0.7566, 0.7197, 0.7422, 0.7197, 0.7312, 0.6927, 0.7616, 0.7515, 0.7566, 0.7834, 0.7422, 0.7834, 0.7461, 0.7515, 0.7422, 0.8103, 0.7207, 0.8284, 0.7148, 0.8284, 0.7312, 0.8103, 0.7207, 0.6747, 0.7422, 0.6927, 0.7312, 0.6927, 0.7148, 0.6747, 0.7566, 0.7197, 0.7616, 0.7515, 0.7461, 0.7515, 0.7422, 0.7197, 0.7566, 0.7834, 0.7422, 0.8103, 0.7312, 0.8103, 0.7422, 0.7834, 0.7312, 0.6927, 0.7422, 0.7197, 0.7207, 0.7197, 0.7148, 0.6927, 0.7461, 0.7515, 0.7422, 0.7834, 0.7207, 0.7834, 0.7228, 0.7515, 0.7312, 0.8103, 0.7148, 0.8284, 0.7059, 0.8284, 0.7148, 0.8103, 0.7148, 0.6747, 0.7312, 0.6927, 0.7148, 0.6927, 0.7059, 0.6747, 0.7422, 0.7197, 0.7461, 0.7515, 0.7228, 0.7515, 0.7207, 0.7197, 0.7422, 0.7834, 0.7312, 0.8103, 0.7148, 0.8103, 0.7207, 0.7834, 0.7059, 0.6747, 0.7148, 0.6927, 0.6954, 0.6927, 0.6954, 0.6747, 0.7207, 0.7197, 0.7228, 0.7515, 0.6954, 0.7515, 0.6954, 0.7197, 0.7207, 0.7834, 0.7148, 0.8103, 0.6954, 0.8103, 0.6954, 0.7834, 0.7148, 0.6927, 0.7207, 0.7197, 0.6954, 0.7197, 0.6954, 0.6927, 0.7228, 0.7515, 0.7207, 0.7834, 0.6954, 0.7834, 0.6954, 0.7515, 0.7148, 0.8103, 0.7059, 0.8284, 0.6954, 0.8284, 0.6954, 0.8103, 0.6954, 0.7197, 0.6954, 0.7515, 0.6679, 0.7515, 0.67, 0.7197, 0.6954, 0.7834, 0.6954, 0.8103, 0.676, 0.8103, 0.67, 0.7834, 0.6954, 0.6927, 0.6954, 0.7197, 0.67, 0.7197, 0.676, 0.6927, 0.6954, 0.7515, 0.6954, 0.7834, 0.67, 0.7834, 0.6679, 0.7515, 0.6954, 0.8103, 0.6954, 0.8284, 0.6849, 0.8284, 0.676, 0.8103, 0.6954, 0.6747, 0.6954, 0.6927, 0.676, 0.6927, 0.6849, 0.6747, 0.676, 0.6927, 0.67, 0.7197, 0.6485, 0.7197, 0.6595, 0.6927, 0.6679, 0.7515, 0.67, 0.7834, 0.6485, 0.7834, 0.6446, 0.7515, 0.676, 0.8103, 0.6849, 0.8284, 0.676, 0.8284, 0.6595, 0.8103, 0.6849, 0.6747, 0.676, 0.6927, 0.6595, 0.6927, 0.676, 0.6747, 0.67, 0.7197, 0.6679, 0.7515, 0.6446, 0.7515, 0.6485, 0.7197, 0.67, 0.7834, 0.676, 0.8103, 0.6595, 0.8103, 0.6485, 0.7834, 0.6446, 0.7515, 0.6485, 0.7834, 0.6341, 0.7834, 0.6291, 0.7515, 0.6595, 0.8103, 0.676, 0.8284, 0.67, 0.8284, 0.6485, 0.8103, 0.676, 0.6747, 0.6595, 0.6927, 0.6485, 0.6927, 0.67, 0.6747, 0.6485, 0.7197, 0.6446, 0.7515, 0.6291, 0.7515, 0.6341, 0.7197, 0.6485, 0.7834, 0.6595, 0.8103, 0.6485, 0.8103, 0.6341, 0.7834, 0.6595, 0.6927, 0.6485, 0.7197, 0.6341, 0.7197, 0.6485, 0.6927, 0.67, 0.6747, 0.6485, 0.6927, 0.6446, 0.6927, 0.6679, 0.6747, 0.6341, 0.7197, 0.6291, 0.7515, 0.6236, 0.7515, 0.6291, 0.7197, 0.6341, 0.7834, 0.6485, 0.8103, 0.6446, 0.8103, 0.6291, 0.7834, 0.6485, 0.6927, 0.6341, 0.7197, 0.6291, 0.7197, 0.6446, 0.6927, 0.6291, 0.7515, 0.6341, 0.7834, 0.6291, 0.7834, 0.6236, 0.7515, 0.6485, 0.8103, 0.67, 0.8284, 0.6679, 0.8284, 0.6446, 0.8103, 0.3667, 0.7814, 0.3524, 0.8061, 0.3489, 0.8061, 0.3621, 0.7814, 0.3524, 0.6984, 0.3667, 0.7231, 0.3621, 0.7231, 0.3489, 0.6984, 0.3717, 0.7523, 0.3667, 0.7814, 0.3621, 0.7814, 0.3667, 0.7523, 0.3524, 0.8061, 0.3311, 0.8227, 0.3292, 0.8227, 0.3489, 0.8061, 0.3311, 0.6818, 0.3524, 0.6984, 0.3489, 0.6984, 0.3292, 0.6818, 0.3667, 0.7231, 0.3717, 0.7523, 0.3667, 0.7523, 0.3621, 0.7231, 0.3489, 0.6984, 0.3621, 0.7231, 0.3489, 0.7231, 0.3388, 0.6984, 0.3667, 0.7523, 0.3621, 0.7814, 0.3489, 0.7814, 0.3524, 0.7523, 0.3489, 0.8061, 0.3292, 0.8227, 0.3238, 0.8227, 0.3388, 0.8061, 0.3292, 0.6818, 0.3489, 0.6984, 0.3388, 0.6984, 0.3238, 0.6818, 0.3621, 0.7231, 0.3667, 0.7523, 0.3524, 0.7523, 0.3489, 0.7231, 0.3621, 0.7814, 0.3489, 0.8061, 0.3388, 0.8061, 0.3489, 0.7814, 0.3388, 0.8061, 0.3238, 0.8227, 0.3156, 0.8227, 0.3238, 0.8061, 0.3238, 0.6818, 0.3388, 0.6984, 0.3238, 0.6984, 0.3156, 0.6818, 0.3489, 0.7231, 0.3524, 0.7523, 0.3311, 0.7523, 0.3292, 0.7231, 0.3489, 0.7814, 0.3388, 0.8061, 0.3238, 0.8061, 0.3292, 0.7814, 0.3388, 0.6984, 0.3489, 0.7231, 0.3292, 0.7231, 0.3238, 0.6984, 0.3524, 0.7523, 0.3489, 0.7814, 0.3292, 0.7814, 0.3311, 0.7523, 0.3156, 0.6818, 0.3238, 0.6984, 0.306, 0.6984, 0.306, 0.6818, 0.3292, 0.7231, 0.3311, 0.7523, 0.306, 0.7523, 0.306, 0.7231, 0.3292, 0.7814, 0.3238, 0.8061, 0.306, 0.8061, 0.306, 0.7814, 0.3238, 0.6984, 0.3292, 0.7231, 0.306, 0.7231, 0.306, 0.6984, 0.3311, 0.7523, 0.3292, 0.7814, 0.306, 0.7814, 0.306, 0.7523, 0.3238, 0.8061, 0.3156, 0.8227, 0.306, 0.8227, 0.306, 0.8061, 0.306, 0.6984, 0.306, 0.7231, 0.2827, 0.7231, 0.2882, 0.6984, 0.306, 0.7523, 0.306, 0.7814, 0.2827, 0.7814, 0.2808, 0.7523, 0.306, 0.8061, 0.306, 0.8227, 0.2964, 0.8227, 0.2882, 0.8061, 0.306, 0.6818, 0.306, 0.6984, 0.2882, 0.6984, 0.2964, 0.6818, 0.306, 0.7231, 0.306, 0.7523, 0.2808, 0.7523, 0.2827, 0.7231, 0.306, 0.7814, 0.306, 0.8061, 0.2882, 0.8061, 0.2827, 0.7814, 0.2882, 0.6984, 0.2827, 0.7231, 0.2631, 0.7231, 0.2731, 0.6984, 0.2808, 0.7523, 0.2827, 0.7814, 0.2631, 0.7814, 0.2595, 0.7523, 0.2882, 0.8061, 0.2964, 0.8227, 0.2882, 0.8227, 0.2731, 0.8061, 0.2964, 0.6818, 0.2882, 0.6984, 0.2731, 0.6984, 0.2882, 0.6818, 0.2827, 0.7231, 0.2808, 0.7523, 0.2595, 0.7523, 0.2631, 0.7231, 0.2827, 0.7814, 0.2882, 0.8061, 0.2731, 0.8061, 0.2631, 0.7814, 0.2882, 0.6818, 0.2731, 0.6984, 0.2631, 0.6984, 0.2827, 0.6818, 0.2631, 0.7231, 0.2595, 0.7523, 0.2453, 0.7523, 0.2499, 0.7231, 0.2631, 0.7814, 0.2731, 0.8061, 0.2631, 0.8061, 0.2499, 0.7814, 0.2731, 0.6984, 0.2631, 0.7231, 0.2499, 0.7231, 0.2631, 0.6984, 0.2595, 0.7523, 0.2631, 0.7814, 0.2499, 0.7814, 0.2453, 0.7523, 0.2731, 0.8061, 0.2882, 0.8227, 0.2827, 0.8227, 0.2631, 0.8061, 0.0, 0.0, 1.0, 0.0, 1.0, 1.0, 0.0, 0.0, 1.0, 0.0, 1.0, 1.0, 0.7207, 0.8284, 0.6954, 0.8347, 0.7148, 0.8284, 0.6954, 0.6683, 0.7207, 0.6747, 0.7148, 0.6747, 0.7148, 0.8284, 0.6954, 0.8347, 0.7059, 0.8284, 0.6954, 0.6683, 0.7148, 0.6747, 0.7059, 0.6747, 0.7059, 0.8284, 0.6954, 0.8347, 0.6954, 0.8284, 0.6954, 0.6683, 0.7059, 0.6747, 0.6954, 0.6747, 0.6954, 0.8284, 0.6954, 0.8347, 0.6849, 0.8284, 0.6954, 0.6683, 0.6954, 0.6747, 0.6849, 0.6747, 0.6954, 0.6683, 0.6849, 0.6747, 0.676, 0.6747, 0.6849, 0.8284, 0.6954, 0.8347, 0.676, 0.8284, 0.676, 0.8284, 0.6954, 0.8347, 0.67, 0.8284, 0.6954, 0.6683, 0.676, 0.6747, 0.67, 0.6747, 0.0, 0.0, 1.0, 0.0, 1.0, 1.0, 0.0, 0.0, 1.0, 0.0, 1.0, 1.0, 0.0, 0.0, 1.0, 0.0, 1.0, 1.0, 0.0, 0.0, 1.0, 0.0, 1.0, 1.0, 0.306, 0.676, 0.3292, 0.6818, 0.3238, 0.6818, 0.3292, 0.8227, 0.306, 0.8285, 0.3238, 0.8227, 0.3238, 0.8227, 0.306, 0.8285, 0.3156, 0.8227, 0.306, 0.676, 0.3238, 0.6818, 0.3156, 0.6818, 0.3156, 0.8227, 0.306, 0.8285, 0.306, 0.8227, 0.306, 0.676, 0.3156, 0.6818, 0.306, 0.6818, 0.306, 0.8227, 0.306, 0.8285, 0.2964, 0.8227, 0.306, 0.676, 0.306, 0.6818, 0.2964, 0.6818, 0.2964, 0.8227, 0.306, 0.8285, 0.2882, 0.8227, 0.306, 0.676, 0.2964, 0.6818, 0.2882, 0.6818, 0.2882, 0.8227, 0.306, 0.8285, 0.2827, 0.8227, 0.306, 0.676, 0.2882, 0.6818, 0.2827, 0.6818, 0.0, 0.0, 1.0, 0.0, 1.0, 1.0, 0.0, 1.0, 0.2499, 0.7814, 0.2631, 0.8061, 0.2595, 0.8061, 0.2453, 0.7814, 0.0, 0.0, 1.0, 0.0, 1.0, 1.0, 0.0, 0.0, 1.0, 0.0, 1.0, 1.0, 0.2631, 0.6984, 0.2499, 0.7231, 0.2453, 0.7231, 0.2595, 0.6984, 0.2453, 0.7523, 0.2499, 0.7814, 0.2453, 0.7814, 0.2403, 0.7523, 0.2631, 0.8061, 0.2827, 0.8227, 0.2808, 0.8227, 0.2595, 0.8061, 0.2827, 0.6818, 0.2631, 0.6984, 0.2595, 0.6984, 0.2808, 0.6818, 0.8475, 0.6704, 0.8708, 0.6884, 0.867, 0.6884, 0.8455, 0.6704, 0.8864, 0.7154, 0.8918, 0.7472, 0.8864, 0.7472, 0.8813, 0.7154, 0.8864, 0.7791, 0.8708, 0.806, 0.867, 0.806, 0.8813, 0.7791, 0.8708, 0.6884, 0.8864, 0.7154, 0.8813, 0.7154, 0.867, 0.6884, 0.8918, 0.7472, 0.8864, 0.7791, 0.8813, 0.7791, 0.8864, 0.7472, 0.8708, 0.806, 0.8475, 0.8241, 0.8455, 0.8241, 0.867, 0.806, 0.867, 0.6884, 0.8813, 0.7154, 0.867, 0.7154, 0.856, 0.6884, 0.8864, 0.7472, 0.8813, 0.7791, 0.867, 0.7791, 0.8708, 0.7472, 0.867, 0.806, 0.8455, 0.8241, 0.8395, 0.8241, 0.856, 0.806, 0.8455, 0.6704, 0.867, 0.6884, 0.856, 0.6884, 0.8395, 0.6704, 0.8813, 0.7154, 0.8864, 0.7472, 0.8708, 0.7472, 0.867, 0.7154, 0.8813, 0.7791, 0.867, 0.806, 0.856, 0.806, 0.867, 0.7791, 0.856, 0.6884, 0.867, 0.7154, 0.8455, 0.7154, 0.8395, 0.6884, 0.8708, 0.7472, 0.867, 0.7791, 0.8455, 0.7791, 0.8475, 0.7472, 0.856, 0.806, 0.8395, 0.8241, 0.8306, 0.8241, 0.8395, 0.806, 0.8395, 0.6704, 0.856, 0.6884, 0.8395, 0.6884, 0.8306, 0.6704, 0.867, 0.7154, 0.8708, 0.7472, 0.8475, 0.7472, 0.8455, 0.7154, 0.867, 0.7791, 0.856, 0.806, 0.8395, 0.806, 0.8455, 0.7791, 0.8306, 0.6704, 0.8395, 0.6884, 0.8201, 0.6884, 0.8201, 0.6704, 0.8455, 0.7154, 0.8475, 0.7472, 0.8201, 0.7472, 0.8201, 0.7154, 0.8455, 0.7791, 0.8395, 0.806, 0.8201, 0.806, 0.8201, 0.7791, 0.8395, 0.6884, 0.8455, 0.7154, 0.8201, 0.7154, 0.8201, 0.6884, 0.8475, 0.7472, 0.8455, 0.7791, 0.8201, 0.7791, 0.8201, 0.7472, 0.8395, 0.806, 0.8306, 0.8241, 0.8201, 0.8241, 0.8201, 0.806, 0.8201, 0.7154, 0.8201, 0.7472, 0.7927, 0.7472, 0.7947, 0.7154, 0.8201, 0.7791, 0.8201, 0.806, 0.8007, 0.806, 0.7947, 0.7791, 0.8201, 0.6884, 0.8201, 0.7154, 0.7947, 0.7154, 0.8007, 0.6884, 0.8201, 0.7472, 0.8201, 0.7791, 0.7947, 0.7791, 0.7927, 0.7472, 0.8201, 0.806, 0.8201, 0.8241, 0.8096, 0.8241, 0.8007, 0.806, 0.8201, 0.6704, 0.8201, 0.6884, 0.8007, 0.6884, 0.8096, 0.6704, 0.8007, 0.6884, 0.7947, 0.7154, 0.7732, 0.7154, 0.7842, 0.6884, 0.7927, 0.7472, 0.7947, 0.7791, 0.7732, 0.7791, 0.7694, 0.7472, 0.8007, 0.806, 0.8096, 0.8241, 0.8007, 0.8241, 0.7842, 0.806, 0.8096, 0.6704, 0.8007, 0.6884, 0.7842, 0.6884, 0.8007, 0.6704, 0.7947, 0.7154, 0.7927, 0.7472, 0.7694, 0.7472, 0.7732, 0.7154, 0.7947, 0.7791, 0.8007, 0.806, 0.7842, 0.806, 0.7732, 0.7791, 0.7694, 0.7472, 0.7732, 0.7791, 0.7589, 0.7791, 0.7538, 0.7472, 0.7842, 0.806, 0.8007, 0.8241, 0.7947, 0.8241, 0.7732, 0.806, 0.8007, 0.6704, 0.7842, 0.6884, 0.7732, 0.6884, 0.7947, 0.6704, 0.7732, 0.7154, 0.7694, 0.7472, 0.7538, 0.7472, 0.7589, 0.7154, 0.7732, 0.7791, 0.7842, 0.806, 0.7732, 0.806, 0.7589, 0.7791, 0.7842, 0.6884, 0.7732, 0.7154, 0.7589, 0.7154, 0.7732, 0.6884, 0.7947, 0.6704, 0.7732, 0.6884, 0.7694, 0.6884, 0.7927, 0.6704, 0.7589, 0.7154, 0.7538, 0.7472, 0.7484, 0.7472, 0.7538, 0.7154, 0.7589, 0.7791, 0.7732, 0.806, 0.7694, 0.806, 0.7538, 0.7791, 0.7732, 0.6884, 0.7589, 0.7154, 0.7538, 0.7154, 0.7694, 0.6884, 0.0, 0.0, 1.0, 0.0, 1.0, 1.0, 0.0, 1.0, 0.7732, 0.806, 0.7947, 0.8241, 0.7927, 0.8241, 0.7694, 0.806, 0.2524, 0.7775, 0.2382, 0.8022, 0.2346, 0.8022, 0.2478, 0.7775, 0.2382, 0.6944, 0.2524, 0.7191, 0.2478, 0.7191, 0.2346, 0.6944, 0.0, 0.0, 1.0, 0.0, 1.0, 1.0, 0.0, 1.0, 0.2382, 0.8022, 0.2169, 0.8187, 0.2149, 0.8187, 0.2346, 0.8022, 0.2169, 0.6779, 0.2382, 0.6944, 0.2346, 0.6944, 0.2149, 0.6779, 0.2524, 0.7191, 0.2574, 0.7483, 0.2524, 0.7483, 0.2478, 0.7191, 0.2346, 0.6944, 0.2478, 0.7191, 0.2346, 0.7191, 0.2246, 0.6944, 0.2524, 0.7483, 0.2478, 0.7775, 0.2346, 0.7775, 0.2382, 0.7483, 0.2346, 0.8022, 0.2149, 0.8187, 0.2095, 0.8187, 0.2246, 0.8022, 0.2149, 0.6779, 0.2346, 0.6944, 0.2246, 0.6944, 0.2095, 0.6779, 0.2478, 0.7191, 0.2524, 0.7483, 0.2382, 0.7483, 0.2346, 0.7191, 0.2478, 0.7775, 0.2346, 0.8022, 0.2246, 0.8022, 0.2346, 0.7775, 0.2246, 0.8022, 0.2095, 0.8187, 0.2013, 0.8187, 0.2095, 0.8022, 0.2095, 0.6779, 0.2246, 0.6944, 0.2095, 0.6944, 0.2013, 0.6779, 0.2346, 0.7191, 0.2382, 0.7483, 0.2169, 0.7483, 0.2149, 0.7191, 0.2346, 0.7775, 0.2246, 0.8022, 0.2095, 0.8022, 0.2149, 0.7775, 0.2246, 0.6944, 0.2346, 0.7191, 0.2149, 0.7191, 0.2095, 0.6944, 0.2382, 0.7483, 0.2346, 0.7775, 0.2149, 0.7775, 0.2169, 0.7483, 0.2013, 0.6779, 0.2095, 0.6944, 0.1917, 0.6944, 0.1917, 0.6779, 0.2149, 0.7191, 0.2169, 0.7483, 0.1917, 0.7483, 0.1917, 0.7191, 0.2149, 0.7775, 0.2095, 0.8022, 0.1917, 0.8022, 0.1917, 0.7775, 0.2095, 0.6944, 0.2149, 0.7191, 0.1917, 0.7191, 0.1917, 0.6944, 0.2169, 0.7483, 0.2149, 0.7775, 0.1917, 0.7775, 0.1917, 0.7483, 0.2095, 0.8022, 0.2013, 0.8187, 0.1917, 0.8187, 0.1917, 0.8022, 0.1917, 0.6944, 0.1917, 0.7191, 0.1685, 0.7191, 0.1739, 0.6944, 0.1917, 0.7483, 0.1917, 0.7775, 0.1685, 0.7775, 0.1666, 0.7483, 0.1917, 0.8022, 0.1917, 0.8187, 0.1821, 0.8187, 0.1739, 0.8022, 0.1917, 0.6779, 0.1917, 0.6944, 0.1739, 0.6944, 0.1821, 0.6779, 0.1917, 0.7191, 0.1917, 0.7483, 0.1666, 0.7483, 0.1685, 0.7191, 0.1917, 0.7775, 0.1917, 0.8022, 0.1739, 0.8022, 0.1685, 0.7775, 0.1739, 0.6944, 0.1685, 0.7191, 0.1488, 0.7191, 0.1589, 0.6944, 0.1666, 0.7483, 0.1685, 0.7775, 0.1488, 0.7775, 0.1452, 0.7483, 0.1739, 0.8022, 0.1821, 0.8187, 0.1739, 0.8187, 0.1589, 0.8022, 0.1821, 0.6779, 0.1739, 0.6944, 0.1589, 0.6944, 0.1739, 0.6779, 0.1685, 0.7191, 0.1666, 0.7483, 0.1452, 0.7483, 0.1488, 0.7191, 0.1685, 0.7775, 0.1739, 0.8022, 0.1589, 0.8022, 0.1488, 0.7775, 0.1739, 0.6779, 0.1589, 0.6944, 0.1488, 0.6944, 0.1685, 0.6779, 0.1488, 0.7191, 0.1452, 0.7483, 0.131, 0.7483, 0.1356, 0.7191, 0.1488, 0.7775, 0.1589, 0.8022, 0.1488, 0.8022, 0.1356, 0.7775, 0.1589, 0.6944, 0.1488, 0.7191, 0.1356, 0.7191, 0.1488, 0.6944, 0.1452, 0.7483, 0.1488, 0.7775, 0.1356, 0.7775, 0.131, 0.7483, 0.1589, 0.8022, 0.1739, 0.8187, 0.1685, 0.8187, 0.1488, 0.8022, 0.0, 0.0, 1.0, 0.0, 1.0, 1.0, 0.0, 0.0, 1.0, 0.0, 1.0, 1.0, 0.8455, 0.8241, 0.8201, 0.8304, 0.8395, 0.8241, 0.8201, 0.664, 0.8455, 0.6704, 0.8395, 0.6704, 0.8395, 0.8241, 0.8201, 0.8304, 0.8306, 0.8241, 0.8201, 0.664, 0.8395, 0.6704, 0.8306, 0.6704, 0.8306, 0.8241, 0.8201, 0.8304, 0.8201, 0.8241, 0.8201, 0.664, 0.8306, 0.6704, 0.8201, 0.6704, 0.8201, 0.8241, 0.8201, 0.8304, 0.8096, 0.8241, 0.8201, 0.664, 0.8201, 0.6704, 0.8096, 0.6704, 0.0, 0.0, 1.0, 0.0, 1.0, 1.0, 0.8096, 0.8241, 0.8201, 0.8304, 0.8007, 0.8241, 0.8007, 0.8241, 0.8201, 0.8304, 0.7947, 0.8241, 0.0, 0.0, 1.0, 0.0, 1.0, 1.0, 0.0, 0.0, 1.0, 0.0, 1.0, 1.0, 0.0, 0.0, 1.0, 0.0, 1.0, 1.0, 0.0, 0.0, 1.0, 0.0, 1.0, 1.0, 0.0, 0.0, 1.0, 0.0, 1.0, 1.0, 0.0, 0.0, 1.0, 0.0, 1.0, 1.0, 0.2149, 0.8187, 0.1917, 0.8245, 0.2095, 0.8187, 0.2095, 0.8187, 0.1917, 0.8245, 0.2013, 0.8187, 0.0, 0.0, 1.0, 0.0, 1.0, 1.0, 0.2013, 0.8187, 0.1917, 0.8245, 0.1917, 0.8187, 0.1917, 0.6721, 0.2013, 0.6779, 0.1917, 0.6779, 0.1917, 0.8187, 0.1917, 0.8245, 0.1821, 0.8187, 0.1917, 0.6721, 0.1917, 0.6779, 0.1821, 0.6779, 0.1821, 0.8187, 0.1917, 0.8245, 0.1739, 0.8187, 0.1917, 0.6721, 0.1821, 0.6779, 0.1739, 0.6779, 0.1739, 0.8187, 0.1917, 0.8245, 0.1685, 0.8187, 0.1917, 0.6721, 0.1739, 0.6779, 0.1685, 0.6779, 0.1356, 0.7191, 0.131, 0.7483, 0.126, 0.7483, 0.131, 0.7191, 0.1356, 0.7775, 0.1488, 0.8022, 0.1452, 0.8022, 0.131, 0.7775, 0.0, 0.0, 1.0, 0.0, 1.0, 1.0, 0.0, 0.0, 1.0, 0.0, 1.0, 1.0, 0.1488, 0.6944, 0.1356, 0.7191, 0.131, 0.7191, 0.1452, 0.6944, 0.131, 0.7483, 0.1356, 0.7775, 0.131, 0.7775, 0.126, 0.7483, 0.1488, 0.8022, 0.1685, 0.8187, 0.1666, 0.8187, 0.1452, 0.8022, 0.1685, 0.6779, 0.1488, 0.6944, 0.1452, 0.6944, 0.1666, 0.6779, 0.8764, 0.8321, 0.6086, 0.8426, 0.6209, 0.9169, 0.8729, 0.9046, 0.6086, 0.8426, 0.6209, 0.9169, 0.6209, 0.9169, 0.6086, 0.8426, 0.8729, 0.9046, 0.8764, 0.8321, 0.8764, 0.8321, 0.8729, 0.9046, 0.6209, 0.9169, 0.8729, 0.9046, 0.8729, 0.9046, 0.6209, 0.9169, 0.8764, 0.8321, 0.6086, 0.8426, 0.6086, 0.8426, 0.8764, 0.8321])
me_cylinder_006.materials.append(mat_material_005)
me_cylinder_006.materials.append(mat_material_004)
me_cylinder_006.materials.append(mat_material_007)
me_cylinder_006.materials.append(mat_material_006)
me_cylinder_006.use_remesh_preserve_volume = False
me_cylinder_006.use_remesh_preserve_attributes = False
me_cylinder_006.use_mirror_vertex_groups = False
me_cylinder_006.update()

# ---- objects
ob_10_kyjen_squeakin_eggs_plush_puppies = bpy.data.objects.new('10_kyjen_squeakin_eggs_plush_puppies', me_cylinder_006)
ob_hemi_001 = bpy.data.objects.new('Hemi.001', light_hemi_001)
ob_point_001 = bpy.data.objects.new('Point.001', light_point_001)
ob_point = bpy.data.objects.new('Point', light_point)
ob_hemi = bpy.data.objects.new('Hemi', light_hemi)
ob_camera = bpy.data.objects.new('Camera', cam_camera)

# ---- transforms, parenting, visibility, modifiers, constraints
ob_10_kyjen_squeakin_eggs_plush_puppies.location = (1.192e-07, -1.137e-13, 9.537e-07)
ob_10_kyjen_squeakin_eggs_plush_puppies.scale = (0.3249, 0.3249, 1.0)
ob_10_kyjen_squeakin_eggs_plush_puppies.lineart.crease_threshold = 0.0
ob_hemi_001.location = (28.08, 0.0, -42.51)
ob_hemi_001.lineart.crease_threshold = 0.0
ob_point_001.location = (11.4, 0.0, 4.922)
ob_point_001.lineart.crease_threshold = 0.0
ob_point.location = (0.0, 0.0, -8.828)
ob_point.lineart.crease_threshold = 0.0
ob_hemi.location = (-1.083, 12.21, 5.811)
ob_hemi.rotation_euler = (3.142, -0.0, 0.0)
ob_hemi.lineart.crease_threshold = 0.0
ob_camera.location = (7.481, -6.508, 5.344)
ob_camera.rotation_euler = (1.109, 0.01082, 0.8149)
ob_camera.lock_rotations_4d = False
ob_camera.empty_display_type = 'ARROWS'
ob_camera.color = (0.0, 0.0, 0.0, 0.0)
ob_camera.display_type = 'WIRE'
ob_camera.lineart.crease_threshold = 0.0

# ---- collection membership
col_collection_1.objects.link(ob_10_kyjen_squeakin_eggs_plush_puppies)
col_collection_1.objects.link(ob_hemi_001)
col_collection_1.objects.link(ob_point_001)
col_collection_1.objects.link(ob_point)
col_collection_1.objects.link(ob_hemi)
col_collection_1.objects.link(ob_camera)

# ---- scene / render settings (as saved in the file)
scene.camera = ob_camera
scene.frame_start = 1; scene.frame_end = 250; scene.frame_set(1)
scene.render.engine = 'BLENDER_EEVEE_NEXT'
scene.render.resolution_percentage = 50
scene.render.dither_intensity = 0.0
scene.cycles.use_denoising = False
scene.cycles.samples = 10
scene.cycles.sampling_pattern = 'TABULATED_SOBOL'
scene.cycles.light_sampling_threshold = 0.0
scene.cycles.use_adaptive_sampling = False
scene.cycles.use_light_tree = False
scene.cycles.blur_glossy = 0.0
scene.cycles.pixel_filter_type = 'GAUSSIAN'
scene.cycles.sample_clamp_indirect = 0.0
scene.view_settings.view_transform = 'Standard'
scene.unit_settings.scale_length = 0.01
bpy.context.view_layer.update()
